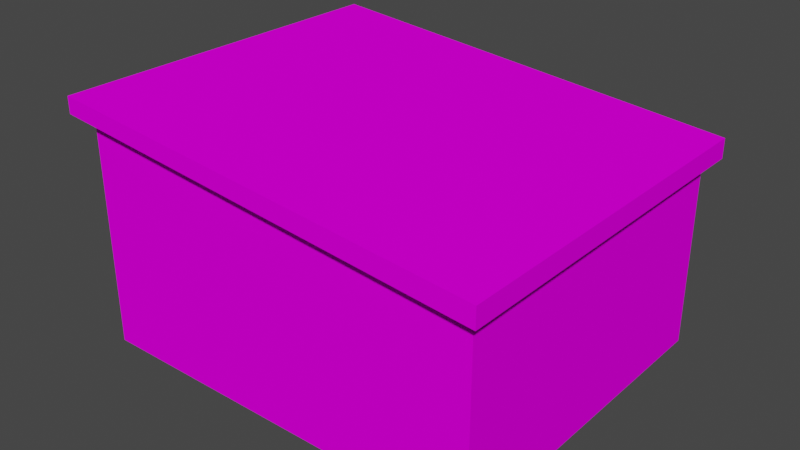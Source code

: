 # Source: SM_GARAGE_01.blend  (saved by Blender 3.1.7; exported with 4.5.12 LTS)
import bpy
from mathutils import Matrix  # noqa: F401  (used for matrix-valued properties, if any)

bpy.ops.wm.read_factory_settings(use_empty=True)
scene = bpy.context.scene
scene.name = 'Scene'

# ---- collections
col_sm_garage_01 = bpy.data.collections.new('SM_GARAGE_01'); scene.collection.children.link(col_sm_garage_01)

# ---- images (referenced by path relative to the original .blend; pixels are not part of the script)
import os
ASSET_DIR = os.environ.get("B2B_ASSET_DIR", "")  # directory of the original .blend (textures are referenced by path, not embedded)
HERE = os.path.dirname(os.path.abspath(__file__))  # packed textures are extracted next to this script under _unpacked/

def load_image(name, relpath, width, height, colorspace="sRGB"):
    """Load a texture the original file referenced (path relative to the .blend, or extracted next to this script)."""
    p = next((c for c in (os.path.join(HERE, relpath), os.path.join(ASSET_DIR, relpath)) if relpath and os.path.exists(c)), "")
    if p:
        img = bpy.data.images.load(p, check_existing=True)
        img.name = name
    else:  # same state as the original file: an image datablock whose file is absent (Cycles renders it pink)
        img = bpy.data.images.new(name, width, height)
        img.source = "FILE"
        img.filepath = "//" + (relpath or name)
    img.colorspace_settings.name = colorspace
    return img
img_kirpst_br_png = load_image('kirpst_br.PNG', 'kirpst_br.PNG', 1024, 1024, 'sRGB')
img_krishv_png = load_image('krishv.PNG', 'krishv.PNG', 1024, 1024, 'sRGB')
img_krishn_png = load_image('krishn.PNG', 'krishn.PNG', 1024, 1024, 'sRGB')
img_roof_png = load_image('roof.PNG', 'roof.PNG', 1024, 1024, 'sRGB')
img_vorota_png = load_image('vorota.PNG', 'vorota.PNG', 1024, 1024, 'sRGB')

# ---- materials (node trees are filled in below, after node groups)
mat_sm_garage_01_0 = bpy.data.materials.new('SM_GARAGE_01.0')
mat_sm_garage_01_0.use_transparent_shadow = False
mat_sm_garage_01_0.diffuse_color = (0.5882, 0.5882, 0.5882, 1.0)
mat_sm_garage_01_0.roughness = 1.0
mat_sm_garage_01_0.specular_intensity = 0.0
mat_sm_garage_01_1 = bpy.data.materials.new('SM_GARAGE_01.1')
mat_sm_garage_01_1.use_transparent_shadow = False
mat_sm_garage_01_1.diffuse_color = (0.5882, 0.5882, 0.5882, 1.0)
mat_sm_garage_01_1.roughness = 1.0
mat_sm_garage_01_1.specular_intensity = 0.0
mat_sm_garage_01_2 = bpy.data.materials.new('SM_GARAGE_01.2')
mat_sm_garage_01_2.use_transparent_shadow = False
mat_sm_garage_01_2.diffuse_color = (0.5882, 0.5882, 0.5882, 1.0)
mat_sm_garage_01_2.roughness = 1.0
mat_sm_garage_01_2.specular_intensity = 0.0
mat_sm_garage_01_3 = bpy.data.materials.new('SM_GARAGE_01.3')
mat_sm_garage_01_3.use_transparent_shadow = False
mat_sm_garage_01_3.diffuse_color = (0.5882, 0.5882, 0.5882, 1.0)
mat_sm_garage_01_3.roughness = 1.0
mat_sm_garage_01_3.specular_intensity = 0.0
mat_sm_garage_01_4 = bpy.data.materials.new('SM_GARAGE_01.4')
mat_sm_garage_01_4.use_transparent_shadow = False
mat_sm_garage_01_4.diffuse_color = (0.5882, 0.5882, 0.5882, 1.0)
mat_sm_garage_01_4.roughness = 1.0
mat_sm_garage_01_4.specular_intensity = 0.0

# ---- material node trees
mat_sm_garage_01_0.use_nodes = True; mat_sm_garage_01_0.node_tree.nodes.clear()
_N = mat_sm_garage_01_0.node_tree.nodes; _L = mat_sm_garage_01_0.node_tree.links
n0 = _N.new('ShaderNodeBsdfPrincipled'); n0.name = 'Principled BSDF'; n0.location = (10, 300)
n0.distribution = 'GGX'
n0.subsurface_method = 'RANDOM_WALK_SKIN'
n0.inputs[2].default_value = 1.0
n0.inputs[3].default_value = 1.45
n0.inputs[13].default_value = 0.0
n0.inputs[27].default_value = (0.0, 0.0, 0.0, 1.0)
n0.inputs[28].default_value = 1.0
n1 = _N.new('ShaderNodeOutputMaterial'); n1.name = 'Material Output'; n1.location = (300, 300)
n2 = _N.new('ShaderNodeTexImage'); n2.name = 'Image Texture'; n2.location = (-300, 600)
n2.label = 'kirpst_br'
n2.image = img_kirpst_br_png
_L.new(n0.outputs[0], n1.inputs[0])
_L.new(n2.outputs[0], n0.inputs[0])
n1.is_active_output = True
mat_sm_garage_01_1.use_nodes = True; mat_sm_garage_01_1.node_tree.nodes.clear()
_N = mat_sm_garage_01_1.node_tree.nodes; _L = mat_sm_garage_01_1.node_tree.links
n0 = _N.new('ShaderNodeBsdfPrincipled'); n0.name = 'Principled BSDF'; n0.location = (10, 300)
n0.distribution = 'GGX'
n0.subsurface_method = 'RANDOM_WALK_SKIN'
n0.inputs[2].default_value = 1.0
n0.inputs[3].default_value = 1.45
n0.inputs[13].default_value = 0.0
n0.inputs[27].default_value = (0.0, 0.0, 0.0, 1.0)
n0.inputs[28].default_value = 1.0
n1 = _N.new('ShaderNodeOutputMaterial'); n1.name = 'Material Output'; n1.location = (300, 300)
n2 = _N.new('ShaderNodeTexImage'); n2.name = 'Image Texture'; n2.location = (-300, 600)
n2.label = 'krishv'
n2.image = img_krishv_png
_L.new(n0.outputs[0], n1.inputs[0])
_L.new(n2.outputs[0], n0.inputs[0])
n1.is_active_output = True
mat_sm_garage_01_2.use_nodes = True; mat_sm_garage_01_2.node_tree.nodes.clear()
_N = mat_sm_garage_01_2.node_tree.nodes; _L = mat_sm_garage_01_2.node_tree.links
n0 = _N.new('ShaderNodeBsdfPrincipled'); n0.name = 'Principled BSDF'; n0.location = (10, 300)
n0.distribution = 'GGX'
n0.subsurface_method = 'RANDOM_WALK_SKIN'
n0.inputs[2].default_value = 1.0
n0.inputs[3].default_value = 1.45
n0.inputs[13].default_value = 0.0
n0.inputs[27].default_value = (0.0, 0.0, 0.0, 1.0)
n0.inputs[28].default_value = 1.0
n1 = _N.new('ShaderNodeOutputMaterial'); n1.name = 'Material Output'; n1.location = (300, 300)
n2 = _N.new('ShaderNodeTexImage'); n2.name = 'Image Texture'; n2.location = (-300, 600)
n2.label = 'krishn'
n2.image = img_krishn_png
_L.new(n0.outputs[0], n1.inputs[0])
_L.new(n2.outputs[0], n0.inputs[0])
n1.is_active_output = True
mat_sm_garage_01_3.use_nodes = True; mat_sm_garage_01_3.node_tree.nodes.clear()
_N = mat_sm_garage_01_3.node_tree.nodes; _L = mat_sm_garage_01_3.node_tree.links
n0 = _N.new('ShaderNodeBsdfPrincipled'); n0.name = 'Principled BSDF'; n0.location = (10, 300)
n0.distribution = 'GGX'
n0.subsurface_method = 'RANDOM_WALK_SKIN'
n0.inputs[2].default_value = 1.0
n0.inputs[3].default_value = 1.45
n0.inputs[13].default_value = 0.0
n0.inputs[27].default_value = (0.0, 0.0, 0.0, 1.0)
n0.inputs[28].default_value = 1.0
n1 = _N.new('ShaderNodeOutputMaterial'); n1.name = 'Material Output'; n1.location = (300, 300)
n2 = _N.new('ShaderNodeTexImage'); n2.name = 'Image Texture'; n2.location = (-300, 600)
n2.label = 'roof'
n2.image = img_roof_png
_L.new(n0.outputs[0], n1.inputs[0])
_L.new(n2.outputs[0], n0.inputs[0])
n1.is_active_output = True
mat_sm_garage_01_4.use_nodes = True; mat_sm_garage_01_4.node_tree.nodes.clear()
_N = mat_sm_garage_01_4.node_tree.nodes; _L = mat_sm_garage_01_4.node_tree.links
n0 = _N.new('ShaderNodeBsdfPrincipled'); n0.name = 'Principled BSDF'; n0.location = (10, 300)
n0.distribution = 'GGX'
n0.subsurface_method = 'RANDOM_WALK_SKIN'
n0.inputs[2].default_value = 1.0
n0.inputs[3].default_value = 1.45
n0.inputs[13].default_value = 0.0
n0.inputs[27].default_value = (0.0, 0.0, 0.0, 1.0)
n0.inputs[28].default_value = 1.0
n1 = _N.new('ShaderNodeOutputMaterial'); n1.name = 'Material Output'; n1.location = (300, 300)
n2 = _N.new('ShaderNodeTexImage'); n2.name = 'Image Texture'; n2.location = (-300, 600)
n2.label = 'vorota'
n2.image = img_vorota_png
_L.new(n0.outputs[0], n1.inputs[0])
_L.new(n2.outputs[0], n0.inputs[0])
n1.is_active_output = True

# ---- world
world_world = bpy.data.worlds.new('World'); scene.world = world_world
world_world.use_nodes = True; world_world.node_tree.nodes.clear()
_N = world_world.node_tree.nodes; _L = world_world.node_tree.links
n0 = _N.new('ShaderNodeOutputWorld'); n0.name = 'World Output'; n0.location = (300, 300)
n1 = _N.new('ShaderNodeBackground'); n1.name = 'Background'; n1.location = (10, 300)
n1.inputs[0].default_value = (0.05088, 0.05088, 0.05088, 1.0)
_L.new(n1.outputs[0], n0.inputs[0])
n0.is_active_output = True
world_world.color = (0.05088, 0.05088, 0.05088)
world_world.use_sun_shadow = False
world_world.sun_shadow_jitter_overblur = 0.0

# ---- meshes
me_sm_garage_01 = bpy.data.meshes.new('SM_GARAGE_01')
me_sm_garage_01.from_pydata([(-2.286, 2.122, -1.067), (-2.286, -2.109, -1.067), (-2.286, 2.122, 1.852), (2.816, 2.122, 1.349), (2.816, -2.11, 1.349), (2.816, -2.109, -1.067), (2.816, 2.122, -1.067), (-2.286, -2.109, 1.852), (-2.445, 2.268, 1.841), (-2.445, -2.304, 1.841), (-2.445, 2.268, 2.048), (2.975, 2.268, 1.544), (2.975, -2.304, 1.544), (2.975, -2.304, 1.3), (-2.445, -2.304, 2.048), (2.975, 2.268, 1.3), (-2.304, 1.699, -1.067), (-2.304, -1.595, -1.067), (-2.304, 1.699, 1.577), (-2.304, -1.595, 1.577)], [], [(0, 1, 7), (2, 0, 7), (3, 4, 5), (6, 3, 5), (1, 5, 7), (4, 7, 5), (2, 6, 0), (6, 2, 3), (8, 9, 14), (10, 8, 14), (11, 12, 13), (15, 11, 13), (9, 13, 14), (12, 14, 13), (10, 15, 8), (15, 10, 11), (15, 13, 9), (8, 15, 9), (10, 14, 12), (11, 10, 12), (16, 17, 19), (18, 16, 19)])
me_sm_garage_01.polygons.foreach_set('use_smooth', [True] * 22)
me_sm_garage_01.polygons.foreach_set('material_index', [0, 0, 0, 0, 0, 0, 0, 0, 1, 1, 1, 1, 1, 1, 1, 1, 2, 2, 3, 3, 4, 4])
_k = set([(0, 1), (0, 2), (0, 6), (0, 7), (1, 5), (1, 7), (2, 3), (2, 6), (2, 7), (3, 4), (3, 5), (3, 6), (4, 5), (4, 7), (5, 6), (5, 7), (8, 9), (8, 10), (8, 14), (8, 15), (9, 13), (9, 14), (9, 15), (10, 11), (10, 12), (10, 14), (10, 15), (11, 12), (11, 13), (11, 15), (12, 13), (12, 14), (13, 14), (13, 15), (16, 17), (16, 18), (16, 19), (17, 19), (18, 19)])
me_sm_garage_01.attributes.new('sharp_edge', 'BOOLEAN', 'EDGE').data.foreach_set('value', [ (min(e.vertices), max(e.vertices)) in _k for e in me_sm_garage_01.edges])
_uv = me_sm_garage_01.uv_layers.new(name='UVMap')
_uv.uv.foreach_set('vector', [-0.02893, 1.0, 1.029, 1.0, 1.029, 2.0, -0.02893, 2.0, -0.02893, 1.0, 1.029, 2.0, 1.029, 1.827, -0.02893, 1.827, -0.02893, 1.0, 1.029, 1.0, 1.029, 1.827, -0.02893, 1.0, -0.1377, 1.0, 1.138, 1.0, -0.1377, 2.0, 1.138, 1.827, -0.1377, 2.0, 1.138, 1.0, 1.138, 2.0, -0.1377, 1.0, 1.138, 1.0, -0.1377, 1.0, 1.138, 2.0, -0.1377, 1.827, 1.625, 2.015, -1.456, 2.015, -1.456, 0.9959, 1.625, 0.9959, 1.625, 2.015, -1.456, 0.9959, 1.625, 1.214, -1.456, 1.214, -1.456, 2.015, 1.625, 2.015, 1.625, 1.214, -1.456, 2.015, 1.001, 1.998, -3.242, 1.998, 1.001, 1.0, -3.242, 1.007, 1.001, 1.0, -3.242, 1.998, 1.001, 1.0, -3.242, 1.998, 1.001, 1.998, -3.242, 1.998, 1.001, 1.0, -3.242, 1.007, -2.452, 9.35, -2.452, -9.041, 5.939, -9.041, 5.939, 9.35, -2.452, 9.35, 5.939, -9.041, 0.0009995, 2.999, 0.0009991, 1.001, 1.999, 1.001, 1.999, 2.999, 0.0009995, 2.999, 1.999, 1.001, 0.9945, 1.993, -0.009121, 1.993, -0.009121, 0.9876, 0.9945, 0.9876, 0.9945, 1.993, -0.009121, 0.9876])
_ca = me_sm_garage_01.color_attributes.new('Col', 'BYTE_COLOR', 'CORNER')
_ca.data.foreach_set('color', [0.227, 0.2016, 0.1812, 1.0, 0.227, 0.2016, 0.1812, 1.0, 0.227, 0.2016, 0.1812, 1.0, 0.227, 0.2016, 0.1812, 1.0, 0.227, 0.2016, 0.1812, 1.0, 0.227, 0.2016, 0.1812, 1.0, 0.0, 0.0, 0.0, 1.0, 0.0, 0.0, 0.0, 1.0, 0.0, 0.0, 0.0, 1.0, 0.0, 0.0, 0.0, 1.0, 0.0, 0.0, 0.0, 1.0, 0.0, 0.0, 0.0, 1.0, 0.0137, 0.0137, 0.01229, 1.0, 0.0137, 0.0137, 0.01229, 1.0, 0.0137, 0.0137, 0.01229, 1.0, 0.0137, 0.0137, 0.01229, 1.0, 0.0137, 0.0137, 0.01229, 1.0, 0.0137, 0.0137, 0.01229, 1.0, 0.01764, 0.01764, 0.01681, 1.0, 0.01764, 0.01764, 0.01681, 1.0, 0.01764, 0.01764, 0.01681, 1.0, 0.01764, 0.01764, 0.01681, 1.0, 0.01764, 0.01764, 0.01681, 1.0, 0.01764, 0.01764, 0.01681, 1.0, 0.227, 0.2016, 0.1812, 1.0, 0.227, 0.2016, 0.1812, 1.0, 0.227, 0.2016, 0.1812, 1.0, 0.227, 0.2016, 0.1812, 1.0, 0.227, 0.2016, 0.1812, 1.0, 0.227, 0.2016, 0.1812, 1.0, 0.0, 0.0, 0.0, 1.0, 0.0, 0.0, 0.0, 1.0, 0.0, 0.0, 0.0, 1.0, 0.0, 0.0, 0.0, 1.0, 0.0, 0.0, 0.0, 1.0, 0.0, 0.0, 0.0, 1.0, 0.0137, 0.0137, 0.01229, 1.0, 0.0137, 0.0137, 0.01229, 1.0, 0.0137, 0.0137, 0.01229, 1.0, 0.0137, 0.0137, 0.01229, 1.0, 0.0137, 0.0137, 0.01229, 1.0, 0.0137, 0.0137, 0.01229, 1.0, 0.01764, 0.01764, 0.01681, 1.0, 0.01764, 0.01764, 0.01681, 1.0, 0.01764, 0.01764, 0.01681, 1.0, 0.01764, 0.01764, 0.01681, 1.0, 0.01764, 0.01764, 0.01681, 1.0, 0.01764, 0.01764, 0.01681, 1.0, 0.0137, 0.01298, 0.01229, 1.0, 0.0137, 0.01298, 0.01229, 1.0, 0.0137, 0.01298, 0.01229, 1.0, 0.0137, 0.01298, 0.01229, 1.0, 0.0137, 0.01298, 0.01229, 1.0, 0.0137, 0.01298, 0.01229, 1.0, 0.1384, 0.1248, 0.1119, 1.0, 0.1356, 0.1248, 0.1119, 1.0, 0.1384, 0.1248, 0.1119, 1.0, 0.1384, 0.1248, 0.1119, 1.0, 0.1384, 0.1248, 0.1119, 1.0, 0.1384, 0.1248, 0.1119, 1.0, 0.227, 0.2016, 0.1812, 1.0, 0.227, 0.2016, 0.1812, 1.0, 0.227, 0.2016, 0.1812, 1.0, 0.227, 0.2016, 0.1812, 1.0, 0.227, 0.2016, 0.1812, 1.0, 0.227, 0.2016, 0.1812, 1.0])
_ca = me_sm_garage_01.color_attributes.new('Col.001', 'BYTE_COLOR', 'CORNER')
_ca.data.foreach_set('color', [0.003347, 0.003035, 0.002732, 1.0, 0.003347, 0.003035, 0.002732, 1.0, 0.003347, 0.003035, 0.002732, 1.0, 0.003347, 0.003035, 0.002732, 1.0, 0.003347, 0.003035, 0.002732, 1.0, 0.003347, 0.003035, 0.002732, 1.0, 0.002125, 0.002428, 0.002732, 1.0, 0.002125, 0.002428, 0.002732, 1.0, 0.002125, 0.002428, 0.002732, 1.0, 0.002125, 0.002428, 0.002732, 1.0, 0.002125, 0.002428, 0.002732, 1.0, 0.002125, 0.002428, 0.002732, 1.0, 0.0009106, 0.0006071, 0.0006071, 1.0, 0.0009106, 0.0006071, 0.0006071, 1.0, 0.0009106, 0.0006071, 0.0006071, 1.0, 0.0009106, 0.0006071, 0.0006071, 1.0, 0.0009106, 0.0006071, 0.0006071, 1.0, 0.0009106, 0.0006071, 0.0006071, 1.0, 0.0009106, 0.0009106, 0.0009106, 1.0, 0.0009106, 0.0009106, 0.0009106, 1.0, 0.0009106, 0.0009106, 0.0009106, 1.0, 0.0009106, 0.0009106, 0.0009106, 1.0, 0.0009106, 0.0009106, 0.0009106, 1.0, 0.0009106, 0.0009106, 0.0009106, 1.0, 0.003347, 0.003035, 0.002732, 1.0, 0.003347, 0.003035, 0.002732, 1.0, 0.003347, 0.003035, 0.002732, 1.0, 0.003347, 0.003035, 0.002732, 1.0, 0.003347, 0.003035, 0.002732, 1.0, 0.003347, 0.003035, 0.002732, 1.0, 0.002125, 0.002428, 0.002732, 1.0, 0.002125, 0.002428, 0.002732, 1.0, 0.002125, 0.002428, 0.002732, 1.0, 0.002125, 0.002428, 0.002732, 1.0, 0.002125, 0.002428, 0.002732, 1.0, 0.002125, 0.002428, 0.002732, 1.0, 0.0009106, 0.0006071, 0.0006071, 1.0, 0.0009106, 0.0006071, 0.0006071, 1.0, 0.0009106, 0.0006071, 0.0006071, 1.0, 0.0009106, 0.0006071, 0.0006071, 1.0, 0.0009106, 0.0006071, 0.0006071, 1.0, 0.0009106, 0.0006071, 0.0006071, 1.0, 0.0009106, 0.0009106, 0.0009106, 1.0, 0.0009106, 0.0009106, 0.0009106, 1.0, 0.0009106, 0.0009106, 0.0009106, 1.0, 0.0009106, 0.0009106, 0.0009106, 1.0, 0.0009106, 0.0009106, 0.0009106, 1.0, 0.0009106, 0.0009106, 0.0009106, 1.0, 0.004025, 0.003677, 0.003347, 1.0, 0.004025, 0.003677, 0.003347, 1.0, 0.004025, 0.003677, 0.003347, 1.0, 0.004025, 0.003677, 0.003347, 1.0, 0.004025, 0.003677, 0.003347, 1.0, 0.004025, 0.003677, 0.003347, 1.0, 0.004777, 0.005605, 0.006512, 1.0, 0.004777, 0.005605, 0.006512, 1.0, 0.004777, 0.005605, 0.006512, 1.0, 0.004777, 0.005605, 0.006512, 1.0, 0.004777, 0.005605, 0.006512, 1.0, 0.004777, 0.005605, 0.006512, 1.0, 0.003347, 0.003035, 0.002732, 1.0, 0.003347, 0.003035, 0.002732, 1.0, 0.003347, 0.003035, 0.002732, 1.0, 0.003347, 0.003035, 0.002732, 1.0, 0.003347, 0.003035, 0.002732, 1.0, 0.003347, 0.003035, 0.002732, 1.0])
me_sm_garage_01.materials.append(mat_sm_garage_01_0)
me_sm_garage_01.materials.append(mat_sm_garage_01_1)
me_sm_garage_01.materials.append(mat_sm_garage_01_2)
me_sm_garage_01.materials.append(mat_sm_garage_01_3)
me_sm_garage_01.materials.append(mat_sm_garage_01_4)
me_sm_garage_01.use_remesh_fix_poles = True
me_sm_garage_01.use_remesh_preserve_attributes = False
me_sm_garage_01.update()

# ---- objects
ob_sm_garage_01 = bpy.data.objects.new('SM_GARAGE_01', me_sm_garage_01)

# ---- transforms, parenting, visibility, modifiers, constraints
ob_sm_garage_01.location = (0.0, 0.0, 0.0)
ob_sm_garage_01.rotation_mode = 'QUATERNION'
ob_sm_garage_01.rotation_quaternion = (1.0, 0.0, 0.0, 0.0)
_m = ob_sm_garage_01.modifiers.new('EdgeSplit', 'EDGE_SPLIT')
_m.use_edge_angle = False

# ---- collection membership
col_sm_garage_01.objects.link(ob_sm_garage_01)

# ---- scene / render settings (as saved in the file)
scene.frame_start = 1; scene.frame_end = 250; scene.frame_set(1)
scene.render.engine = 'BLENDER_EEVEE_NEXT'
scene.cycles.sampling_pattern = 'TABULATED_SOBOL'
scene.cycles.use_light_tree = False
scene.view_settings.view_transform = 'Filmic'
bpy.context.view_layer.update()

# ---- added for rendering (the .blend has no active camera and no usable light): camera, sun
cam_auto = bpy.data.cameras.new('AutoCamera')
cam_auto.lens = 50.0
cam_auto.sensor_width = 36.0
cam_auto.clip_end = 1000.0
ob_auto_camera = bpy.data.objects.new('AutoCamera', cam_auto)
scene.collection.objects.link(ob_auto_camera)
ob_auto_camera.location = (7.43102, -8.61731, 6.22313)
ob_auto_camera.rotation_euler = (1.09748, -7.21219e-08, 0.694738)
scene.camera = ob_auto_camera
light_auto_sun = bpy.data.lights.new('AutoSun', 'SUN')
light_auto_sun.energy = 3.0
light_auto_sun.angle = 0.0523599
ob_auto_sun = bpy.data.objects.new('AutoSun', light_auto_sun)
scene.collection.objects.link(ob_auto_sun)
ob_auto_sun.rotation_euler = (0.872665, 0.174533, 0.523599)
bpy.context.view_layer.update()
